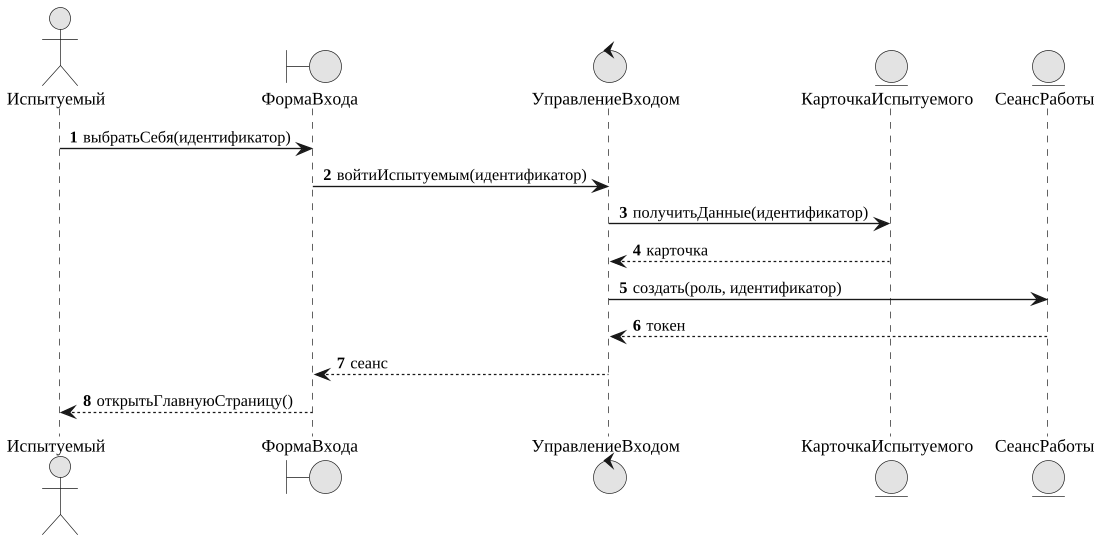

The diagram above was rendered by PlantUML. Its source (embedded in the PNG):
@startuml
skinparam monochrome true
skinparam shadowing false
skinparam defaultFontName "Liberation Serif"
skinparam defaultFontSize 13
skinparam dpi 130
skinparam ArrowFontSize 12
skinparam roundcorner 6
skinparam wrapWidth 320
autonumber
actor "Испытуемый" as ACTOR
boundary ФормаВхода
control УправлениеВходом
entity КарточкаИспытуемого
entity СеансРаботы
ACTOR -> ФормаВхода : выбратьСебя(идентификатор)
ФормаВхода -> УправлениеВходом : войтиИспытуемым(идентификатор)
УправлениеВходом -> КарточкаИспытуемого : получитьДанные(идентификатор)
КарточкаИспытуемого --> УправлениеВходом : карточка
УправлениеВходом -> СеансРаботы : создать(роль, идентификатор)
СеансРаботы --> УправлениеВходом : токен
УправлениеВходом --> ФормаВхода : сеанс
ФормаВхода --> ACTOR : открытьГлавнуюСтраницу()
@enduml